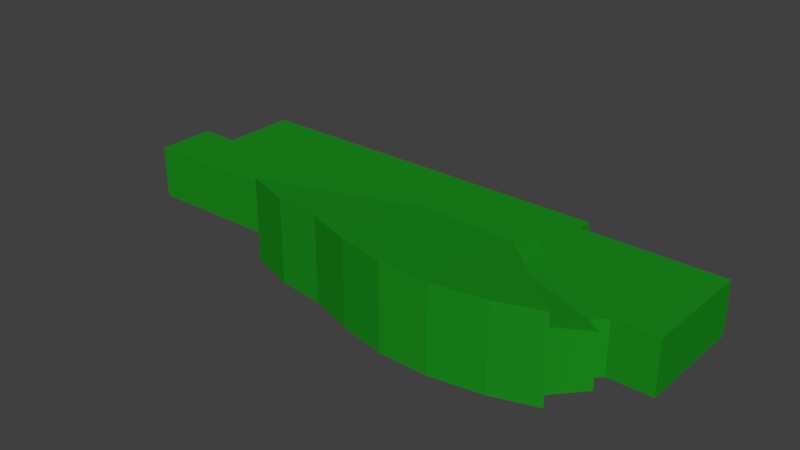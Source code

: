 # Source: Kirjasto.blend  (saved by Blender 2.79.0; exported with 4.5.12 LTS)
import bpy
from mathutils import Matrix  # noqa: F401  (used for matrix-valued properties, if any)

bpy.ops.wm.read_factory_settings(use_empty=True)
scene = bpy.context.scene
scene.name = 'Scene'

# ---- collections
col_collection_1 = bpy.data.collections.new('Collection 1'); scene.collection.children.link(col_collection_1)

# ---- materials (node trees are filled in below, after node groups)
mat_material = bpy.data.materials.new('Material')
mat_material.alpha_threshold = 0.0
mat_material.use_transparent_shadow = False
mat_material.diffuse_color = (0.01097, 0.2668, 0.01199, 1.0)
mat_material.specular_color = (0.8795, 0.971, 1.0)
mat_material.roughness = 0.5
mat_material.specular_intensity = 0.1335

# ---- material node trees

# ---- world
world_world = bpy.data.worlds.new('World'); scene.world = world_world
world_world.color = (0.05088, 0.05088, 0.05088)
world_world.use_sun_shadow = False
world_world.sun_shadow_jitter_overblur = 0.0
world_world.cycles.sampling_method = 'MANUAL'

# ---- meshes
me_kirjastodata = bpy.data.meshes.new('KirjastoData')
me_kirjastodata.from_pydata([(-31.41, -0.5776, 2.899), (-27.38, -0.5697, 2.899), (-27.38, -0.5697, -2.595), (-31.41, -0.5776, -2.595), (-31.41, -6.527, 2.899), (-31.41, -6.527, -2.595), (-11.11, -6.412, 2.899), (-11.11, -6.412, -2.595), (-10.95, -9.024, 2.899), (-10.95, -9.024, -2.595), (21.91, -8.362, 2.899), (18.99, -11.63, 3.738), (18.99, -11.63, -2.595), (21.91, -8.362, -2.595), (20.45, -7.376, 2.899), (20.45, -7.376, -2.595), (21.68, -6.136, 2.899), (21.68, -6.136, -2.595), (26.1, -6.09, 2.899), (26.1, -6.09, -2.595), (26.27, 5.486, 2.899), (26.27, 5.486, -2.595), (11.78, 5.517, 2.899), (11.78, 5.517, -2.595), (11.81, 7.03, 2.899), (11.81, 7.03, -2.595), (-27.4, 7.017, 2.899), (-27.4, 7.017, -2.595), (10.59, -3.574, 2.899), (-13.46, -10.29, -2.595), (-8.669, -11.9, -2.595), (-8.669, -11.9, 6.035), (-13.46, -10.29, 6.035), (-3.871, -12.46, 6.035), (-3.871, -12.46, -2.595), (0.7109, -13.99, 6.035), (0.7109, -13.99, -2.595), (5.56, -15.06, 6.035), (5.56, -15.06, -2.595), (10.59, -15.11, 6.035), (10.59, -15.11, -2.595), (15.78, -14.23, 6.035), (15.78, -14.23, -2.595), (20.19, -12.78, -2.595), (20.19, -12.78, 6.035), (10.58, -3.569, 4.905), (0.4248, -3.33, 4.905), (-0.5024, -0.3312, 4.905), (-0.4801, -0.33, 2.899), (0.4232, -3.361, 2.899), (11.48, -0.2954, 4.905), (11.47, -0.2934, 2.899), (-27.41, 3.044, -2.595), (-29.19, 3.044, -2.595), (-29.47, -0.604, -1.295), (-29.19, -0.604, -1.295), (-29.19, 3.044, -1.295), (-29.47, 3.044, -1.295), (-29.47, 3.044, -2.595), (-27.41, -0.6038, -1.595), (-27.41, 1.293, -1.595), (-29.19, 1.293, -1.595), (-29.19, -0.604, -1.595), (-29.47, -0.604, -2.595), (11.3, 9.323, -0.0449), (11.3, 9.902, -0.0449), (1.705, 9.902, -0.0449), (1.702, 9.324, -0.0449), (-3.817, 7.14, -2.595), (3.18, 7.139, -1.595), (3.171, 9.324, -1.595), (-3.815, 9.324, -2.595), (12.83, 5.495, -1.595), (14.56, 5.489, -2.595), (14.58, 9.323, -2.595), (12.83, 9.324, -1.595), (11.77, 7.139, -1.595), (11.81, 5.503, -1.595), (14.58, 9.901, -2.595), (14.58, 9.901, -1.432), (14.58, 9.323, -1.432), (-3.814, 9.903, -2.595), (-3.815, 9.324, -1.432), (-3.814, 9.903, -1.432), (12.63, 9.902, -1.432), (12.62, 9.323, -1.432), (-0.5299, 9.324, -1.432), (-0.5277, 9.902, -1.432), (12.62, 9.323, -0.6395), (12.63, 9.902, -0.6395), (11.3, 9.902, -0.6395), (11.3, 9.323, -0.6395), (-0.5277, 9.902, -0.6395), (-0.5299, 9.324, -0.6395), (1.702, 9.324, -0.6395), (1.705, 9.902, -0.6395), (-3.649, 7.023, -2.595)], [], [(0, 1, 2), (2, 3, 0), (4, 0, 3), (3, 5, 4), (6, 4, 5), (5, 7, 6), (8, 6, 7), (7, 9, 8), (10, 11, 12), (12, 13, 10), (14, 10, 13), (13, 15, 14), (16, 14, 15), (15, 17, 16), (18, 16, 17), (17, 19, 18), (20, 18, 19), (19, 21, 20), (22, 20, 21), (21, 23, 22), (24, 22, 23), (23, 25, 24), (26, 24, 25), (25, 96, 27, 26), (1, 26, 27), (27, 2, 1), (11, 10, 14), (14, 28, 11), (29, 30, 31), (31, 32, 29), (33, 31, 30), (30, 34, 33), (35, 33, 34), (34, 36, 35), (37, 35, 36), (36, 38, 37), (39, 37, 38), (38, 40, 39), (41, 39, 40), (40, 42, 41), (42, 43, 44), (44, 41, 42), (11, 28, 45), (11, 45, 44), (12, 11, 44), (43, 12, 44), (46, 32, 31), (46, 31, 33), (46, 33, 35), (46, 35, 37), (46, 37, 39), (41, 44, 45), (39, 41, 45), (46, 39, 45), (46, 47, 48), (49, 46, 48), (50, 45, 28), (28, 51, 50), (47, 50, 51), (51, 48, 47), (46, 49, 8), (32, 46, 8), (29, 32, 8), (9, 29, 8), (50, 47, 46), (46, 45, 50), (16, 18, 20), (16, 20, 22), (22, 24, 26), (1, 0, 4), (1, 4, 6), (6, 8, 49), (6, 49, 48), (1, 6, 48), (26, 1, 48), (22, 26, 48), (22, 48, 51), (16, 22, 51), (16, 51, 28), (14, 16, 28), (54, 55, 56), (56, 57, 54), (58, 53, 52), (59, 60, 61), (61, 62, 59), (53, 58, 57), (57, 56, 53), (58, 63, 54), (54, 57, 58), (61, 53, 56), (62, 61, 56), (62, 56, 55), (52, 53, 61), (61, 60, 52), (64, 65, 66), (66, 67, 64), (68, 69, 70), (70, 71, 68), (72, 73, 74), (74, 75, 72), (76, 77, 72), (76, 72, 75), (69, 76, 75), (69, 75, 70), (74, 78, 79), (79, 80, 74), (81, 71, 82), (82, 83, 81), (80, 79, 84), (84, 85, 80), (83, 82, 86), (86, 87, 83), (88, 89, 90), (90, 91, 88), (92, 93, 94), (94, 95, 92), (87, 86, 93), (93, 92, 87), (85, 84, 89), (89, 88, 85), (91, 90, 65), (65, 64, 91), (90, 89, 84), (84, 79, 78), (78, 81, 83), (78, 83, 87), (84, 78, 87), (87, 92, 95), (84, 87, 95), (90, 84, 95), (90, 95, 66), (90, 66, 65), (95, 94, 67), (67, 66, 95), (94, 93, 86), (86, 82, 71), (94, 86, 71), (75, 74, 80), (70, 75, 80), (71, 70, 80), (71, 80, 85), (85, 88, 91), (71, 85, 91), (94, 71, 91), (94, 91, 64), (94, 64, 67), (3, 2, 5), (7, 5, 2), (2, 27, 7), (27, 96, 25, 7), (29, 9, 30), (7, 34, 30, 9), (7, 25, 34), (34, 25, 36), (38, 36, 25), (40, 38, 25), (25, 23, 40), (23, 21, 42), (19, 17, 21), (13, 12, 15), (43, 42, 12), (40, 23, 42), (12, 42, 15), (42, 21, 15), (15, 21, 17), (74, 73, 23, 25), (74, 25, 81, 78), (81, 25, 71), (96, 25, 71), (71, 96, 68)])
me_kirjastodata.materials.append(mat_material)
me_kirjastodata.use_remesh_preserve_volume = False
me_kirjastodata.use_remesh_preserve_attributes = False
me_kirjastodata.use_mirror_vertex_groups = False
me_kirjastodata.update()

# ---- objects
ob_kirjasto = bpy.data.objects.new('Kirjasto', me_kirjastodata)

# ---- transforms, parenting, visibility, modifiers, constraints
ob_kirjasto.location = (-16.14, -0.5477, 2.595)
ob_kirjasto.lineart.crease_threshold = 0.0

# ---- collection membership
col_collection_1.objects.link(ob_kirjasto)

# ---- scene / render settings (as saved in the file)
scene.frame_start = 1; scene.frame_end = 250; scene.frame_set(1)
scene.render.engine = 'BLENDER_EEVEE_NEXT'
scene.render.resolution_percentage = 50
scene.render.dither_intensity = 0.0
scene.cycles.use_denoising = False
scene.cycles.samples = 128
scene.cycles.sampling_pattern = 'TABULATED_SOBOL'
scene.cycles.use_adaptive_sampling = False
scene.cycles.use_light_tree = False
scene.cycles.blur_glossy = 0.0
scene.cycles.sample_clamp_indirect = 0.0
scene.view_settings.view_transform = 'Standard'
bpy.context.view_layer.update()

# ---- added for rendering (the .blend has no active camera and no usable light): camera, sun
cam_auto = bpy.data.cameras.new('AutoCamera')
cam_auto.lens = 50.0
cam_auto.sensor_width = 36.0
cam_auto.clip_end = 1030.54
ob_auto_camera = bpy.data.objects.new('AutoCamera', cam_auto)
scene.collection.objects.link(ob_auto_camera)
ob_auto_camera.location = (40.0067, -73.6176, 51.2911)
ob_auto_camera.rotation_euler = (1.09748, -7.21219e-08, 0.694738)
scene.camera = ob_auto_camera
light_auto_sun = bpy.data.lights.new('AutoSun', 'SUN')
light_auto_sun.energy = 3.0
light_auto_sun.angle = 0.0523599
ob_auto_sun = bpy.data.objects.new('AutoSun', light_auto_sun)
scene.collection.objects.link(ob_auto_sun)
ob_auto_sun.rotation_euler = (0.872665, 0.174533, 0.523599)
bpy.context.view_layer.update()
